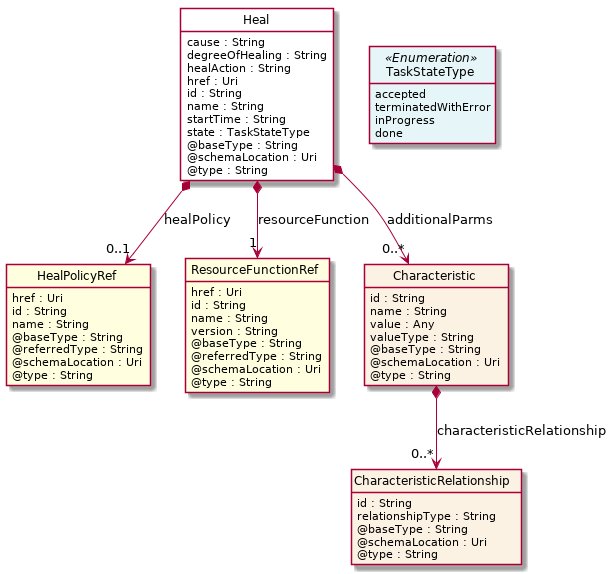

The diagram above was rendered by PlantUML. Its source (embedded in the PNG):
@startuml
hide circle
hide methods
hide stereotype
show <<Enumeration>> stereotype
skinparam class {
   BackgroundColor<<Enumeration>> #E6F5F7
   BackgroundColor<<Ref>> #FFFFE0
   BackgroundColor<<Pivot>> #FFFFFFF
   BackgroundColor #FCF2E3
}

class Heal  <<Pivot>> {
    cause : String
    degreeOfHealing : String
    healAction : String
    href : Uri
    id : String
    name : String
    startTime : String
    state : TaskStateType
    @baseType : String
    @schemaLocation : Uri
    @type : String
}

class TaskStateType <<Enumeration>> {
    accepted
    terminatedWithError
    inProgress
    done
}

class HealPolicyRef  <<Ref>> {
    href : Uri
    id : String
    name : String
    @baseType : String
    @referredType : String
    @schemaLocation : Uri
    @type : String
}

class ResourceFunctionRef  <<Ref>> {
    href : Uri
    id : String
    name : String
    version : String
    @baseType : String
    @referredType : String
    @schemaLocation : Uri
    @type : String
}

class Characteristic  {
    id : String
    name : String
    value : Any
    valueType : String
    @baseType : String
    @schemaLocation : Uri
    @type : String
}

class CharacteristicRelationship  {
    id : String
    relationshipType : String
    @baseType : String
    @schemaLocation : Uri
    @type : String
}

Heal -right[hidden]-> TaskStateType

Heal *-->  "0..1" HealPolicyRef : healPolicy

Heal *-->  "1" ResourceFunctionRef : resourceFunction

Heal *-->  "0..*" Characteristic : additionalParms

Characteristic *-->  "0..*" CharacteristicRelationship : characteristicRelationship

@enduml